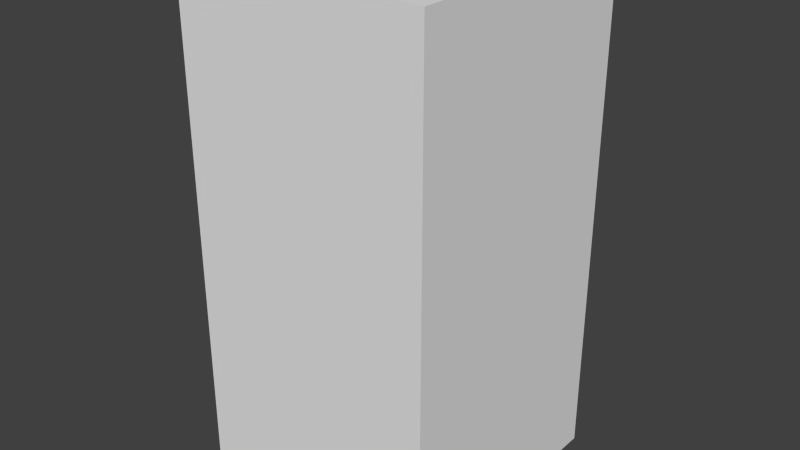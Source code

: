 # Source: darkBlueStopFour.blend  (saved by Blender 2.68.0; exported with 4.5.12 LTS)
import bpy
from mathutils import Matrix  # noqa: F401  (used for matrix-valued properties, if any)

bpy.ops.wm.read_factory_settings(use_empty=True)
scene = bpy.context.scene
scene.name = 'Scene'

# ---- collections
col_collection_1 = bpy.data.collections.new('Collection 1'); scene.collection.children.link(col_collection_1)

# ---- world
world_world = bpy.data.worlds.new('World'); scene.world = world_world
world_world.color = (0.05088, 0.05088, 0.05088)
world_world.use_sun_shadow = False
world_world.sun_shadow_jitter_overblur = 0.0
world_world.cycles.sampling_method = 'MANUAL'
world_world.cycles.sample_map_resolution = 256

# ---- meshes
me_darkbluestopfour = bpy.data.meshes.new('darkBlueStopFour')
me_darkbluestopfour.from_pydata([(-0.5, -0.5, -1.0), (-0.5, 0.5, -1.0), (0.5, 0.5, -1.0), (0.5, -0.5, -1.0), (-0.5, -0.5, 1.0), (-0.5, 0.5, 1.0), (0.5, 0.5, 1.0), (0.5, -0.5, 1.0)], [], [(4, 5, 1, 0), (5, 6, 2, 1), (6, 7, 3, 2), (7, 4, 0, 3), (0, 1, 2, 3), (7, 6, 5, 4)])
me_darkbluestopfour.use_remesh_preserve_volume = False
me_darkbluestopfour.use_remesh_preserve_attributes = False
me_darkbluestopfour.use_mirror_vertex_groups = False
me_darkbluestopfour.update()

# ---- objects
ob_darkbluestopfour = bpy.data.objects.new('darkBlueStopFour', me_darkbluestopfour)

# ---- transforms, parenting, visibility, modifiers, constraints
ob_darkbluestopfour.location = (0.0, 0.0, 0.0)
ob_darkbluestopfour.lineart.crease_threshold = 0.0

# ---- collection membership
col_collection_1.objects.link(ob_darkbluestopfour)

# ---- scene / render settings (as saved in the file)
scene.frame_start = 1; scene.frame_end = 250; scene.frame_set(1)
scene.render.engine = 'BLENDER_EEVEE_NEXT'
scene.render.image_settings.color_mode = 'RGB'
scene.render.image_settings.compression = 90
scene.render.resolution_percentage = 50
scene.render.dither_intensity = 0.0
scene.cycles.use_denoising = False
scene.cycles.samples = 10
scene.cycles.sampling_pattern = 'TABULATED_SOBOL'
scene.cycles.light_sampling_threshold = 0.0
scene.cycles.use_adaptive_sampling = False
scene.cycles.use_light_tree = False
scene.cycles.blur_glossy = 0.0
scene.cycles.volume_bounces = 1
scene.cycles.pixel_filter_type = 'GAUSSIAN'
scene.cycles.sample_clamp_indirect = 0.0
scene.view_settings.view_transform = 'Standard'
bpy.context.view_layer.update()

# ---- added for rendering (the .blend has no active camera and no usable light): camera, sun
cam_auto = bpy.data.cameras.new('AutoCamera')
cam_auto.lens = 50.0
cam_auto.sensor_width = 36.0
cam_auto.clip_end = 1000.0
ob_auto_camera = bpy.data.objects.new('AutoCamera', cam_auto)
scene.collection.objects.link(ob_auto_camera)
ob_auto_camera.location = (2.26633, -2.71959, 1.81306)
ob_auto_camera.rotation_euler = (1.09748, -7.21219e-08, 0.694738)
scene.camera = ob_auto_camera
light_auto_sun = bpy.data.lights.new('AutoSun', 'SUN')
light_auto_sun.energy = 3.0
light_auto_sun.angle = 0.0523599
ob_auto_sun = bpy.data.objects.new('AutoSun', light_auto_sun)
scene.collection.objects.link(ob_auto_sun)
ob_auto_sun.rotation_euler = (0.872665, 0.174533, 0.523599)
bpy.context.view_layer.update()
